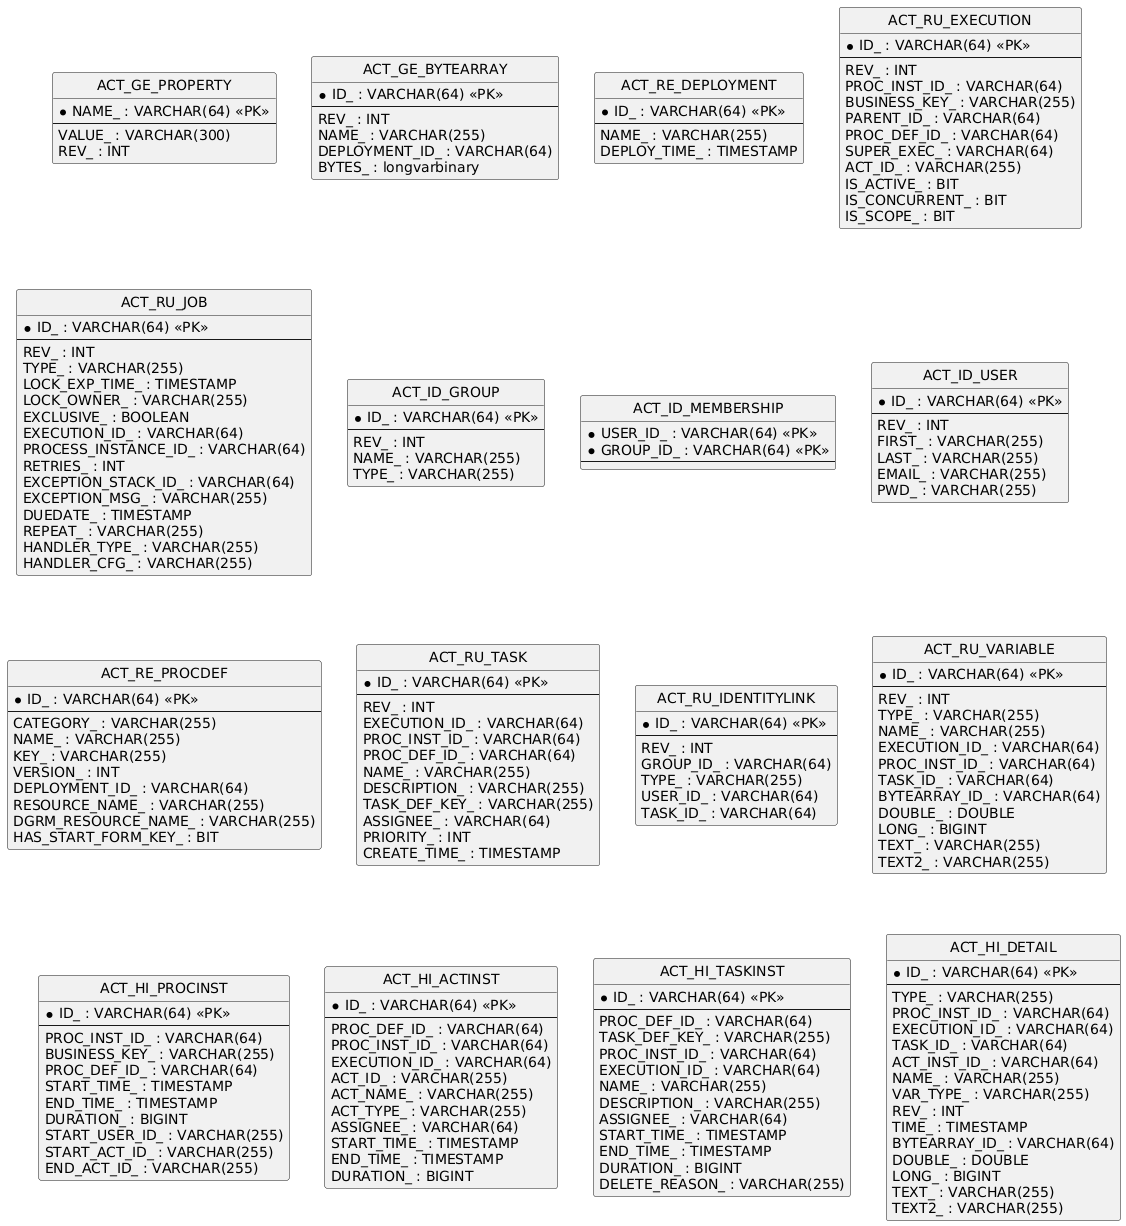

The diagram above was rendered by PlantUML. Its source (embedded in the PNG):
@startuml
hide circle
skinparam linetype ortho

entity "ACT_GE_PROPERTY" as ACT_GE_PROPERTY {
  * NAME_ : VARCHAR(64) <<PK>>
  --
  VALUE_ : VARCHAR(300)
  REV_ : INT
}

entity "ACT_GE_BYTEARRAY" as ACT_GE_BYTEARRAY {
  * ID_ : VARCHAR(64) <<PK>>
  --
  REV_ : INT
  NAME_ : VARCHAR(255)
  DEPLOYMENT_ID_ : VARCHAR(64)
  BYTES_ : longvarbinary
}

entity "ACT_RE_DEPLOYMENT" as ACT_RE_DEPLOYMENT {
  * ID_ : VARCHAR(64) <<PK>>
  --
  NAME_ : VARCHAR(255)
  DEPLOY_TIME_ : TIMESTAMP
}

entity "ACT_RU_EXECUTION" as ACT_RU_EXECUTION {
  * ID_ : VARCHAR(64) <<PK>>
  --
  REV_ : INT
  PROC_INST_ID_ : VARCHAR(64)
  BUSINESS_KEY_ : VARCHAR(255)
  PARENT_ID_ : VARCHAR(64)
  PROC_DEF_ID_ : VARCHAR(64)
  SUPER_EXEC_ : VARCHAR(64)
  ACT_ID_ : VARCHAR(255)
  IS_ACTIVE_ : BIT
  IS_CONCURRENT_ : BIT
  IS_SCOPE_ : BIT
}

entity "ACT_RU_JOB" as ACT_RU_JOB {
  * ID_ : VARCHAR(64) <<PK>>
  --
  REV_ : INT
  TYPE_ : VARCHAR(255)
  LOCK_EXP_TIME_ : TIMESTAMP
  LOCK_OWNER_ : VARCHAR(255)
  EXCLUSIVE_ : BOOLEAN
  EXECUTION_ID_ : VARCHAR(64)
  PROCESS_INSTANCE_ID_ : VARCHAR(64)
  RETRIES_ : INT
  EXCEPTION_STACK_ID_ : VARCHAR(64)
  EXCEPTION_MSG_ : VARCHAR(255)
  DUEDATE_ : TIMESTAMP
  REPEAT_ : VARCHAR(255)
  HANDLER_TYPE_ : VARCHAR(255)
  HANDLER_CFG_ : VARCHAR(255)
}

entity "ACT_ID_GROUP" as ACT_ID_GROUP {
  * ID_ : VARCHAR(64) <<PK>>
  --
  REV_ : INT
  NAME_ : VARCHAR(255)
  TYPE_ : VARCHAR(255)
}

entity "ACT_ID_MEMBERSHIP" as ACT_ID_MEMBERSHIP {
  * USER_ID_ : VARCHAR(64) <<PK>>
  * GROUP_ID_ : VARCHAR(64) <<PK>>
  --
}

entity "ACT_ID_USER" as ACT_ID_USER {
  * ID_ : VARCHAR(64) <<PK>>
  --
  REV_ : INT
  FIRST_ : VARCHAR(255)
  LAST_ : VARCHAR(255)
  EMAIL_ : VARCHAR(255)
  PWD_ : VARCHAR(255)
}

entity "ACT_RE_PROCDEF" as ACT_RE_PROCDEF {
  * ID_ : VARCHAR(64) <<PK>>
  --
  CATEGORY_ : VARCHAR(255)
  NAME_ : VARCHAR(255)
  KEY_ : VARCHAR(255)
  VERSION_ : INT
  DEPLOYMENT_ID_ : VARCHAR(64)
  RESOURCE_NAME_ : VARCHAR(255)
  DGRM_RESOURCE_NAME_ : VARCHAR(255)
  HAS_START_FORM_KEY_ : BIT
}

entity "ACT_RU_TASK" as ACT_RU_TASK {
  * ID_ : VARCHAR(64) <<PK>>
  --
  REV_ : INT
  EXECUTION_ID_ : VARCHAR(64)
  PROC_INST_ID_ : VARCHAR(64)
  PROC_DEF_ID_ : VARCHAR(64)
  NAME_ : VARCHAR(255)
  DESCRIPTION_ : VARCHAR(255)
  TASK_DEF_KEY_ : VARCHAR(255)
  ASSIGNEE_ : VARCHAR(64)
  PRIORITY_ : INT
  CREATE_TIME_ : TIMESTAMP
}

entity "ACT_RU_IDENTITYLINK" as ACT_RU_IDENTITYLINK {
  * ID_ : VARCHAR(64) <<PK>>
  --
  REV_ : INT
  GROUP_ID_ : VARCHAR(64)
  TYPE_ : VARCHAR(255)
  USER_ID_ : VARCHAR(64)
  TASK_ID_ : VARCHAR(64)
}

entity "ACT_RU_VARIABLE" as ACT_RU_VARIABLE {
  * ID_ : VARCHAR(64) <<PK>>
  --
  REV_ : INT
  TYPE_ : VARCHAR(255)
  NAME_ : VARCHAR(255)
  EXECUTION_ID_ : VARCHAR(64)
  PROC_INST_ID_ : VARCHAR(64)
  TASK_ID_ : VARCHAR(64)
  BYTEARRAY_ID_ : VARCHAR(64)
  DOUBLE_ : DOUBLE
  LONG_ : BIGINT
  TEXT_ : VARCHAR(255)
  TEXT2_ : VARCHAR(255)
}

entity "ACT_HI_PROCINST" as ACT_HI_PROCINST {
  * ID_ : VARCHAR(64) <<PK>>
  --
  PROC_INST_ID_ : VARCHAR(64)
  BUSINESS_KEY_ : VARCHAR(255)
  PROC_DEF_ID_ : VARCHAR(64)
  START_TIME_ : TIMESTAMP
  END_TIME_ : TIMESTAMP
  DURATION_ : BIGINT
  START_USER_ID_ : VARCHAR(255)
  START_ACT_ID_ : VARCHAR(255)
  END_ACT_ID_ : VARCHAR(255)
}

entity "ACT_HI_ACTINST" as ACT_HI_ACTINST {
  * ID_ : VARCHAR(64) <<PK>>
  --
  PROC_DEF_ID_ : VARCHAR(64)
  PROC_INST_ID_ : VARCHAR(64)
  EXECUTION_ID_ : VARCHAR(64)
  ACT_ID_ : VARCHAR(255)
  ACT_NAME_ : VARCHAR(255)
  ACT_TYPE_ : VARCHAR(255)
  ASSIGNEE_ : VARCHAR(64)
  START_TIME_ : TIMESTAMP
  END_TIME_ : TIMESTAMP
  DURATION_ : BIGINT
}

entity "ACT_HI_TASKINST" as ACT_HI_TASKINST {
  * ID_ : VARCHAR(64) <<PK>>
  --
  PROC_DEF_ID_ : VARCHAR(64)
  TASK_DEF_KEY_ : VARCHAR(255)
  PROC_INST_ID_ : VARCHAR(64)
  EXECUTION_ID_ : VARCHAR(64)
  NAME_ : VARCHAR(255)
  DESCRIPTION_ : VARCHAR(255)
  ASSIGNEE_ : VARCHAR(64)
  START_TIME_ : TIMESTAMP
  END_TIME_ : TIMESTAMP
  DURATION_ : BIGINT
  DELETE_REASON_ : VARCHAR(255)
}

entity "ACT_HI_DETAIL" as ACT_HI_DETAIL {
  * ID_ : VARCHAR(64) <<PK>>
  --
  TYPE_ : VARCHAR(255)
  PROC_INST_ID_ : VARCHAR(64)
  EXECUTION_ID_ : VARCHAR(64)
  TASK_ID_ : VARCHAR(64)
  ACT_INST_ID_ : VARCHAR(64)
  NAME_ : VARCHAR(255)
  VAR_TYPE_ : VARCHAR(255)
  REV_ : INT
  TIME_ : TIMESTAMP
  BYTEARRAY_ID_ : VARCHAR(64)
  DOUBLE_ : DOUBLE
  LONG_ : BIGINT
  TEXT_ : VARCHAR(255)
  TEXT2_ : VARCHAR(255)
}

@enduml